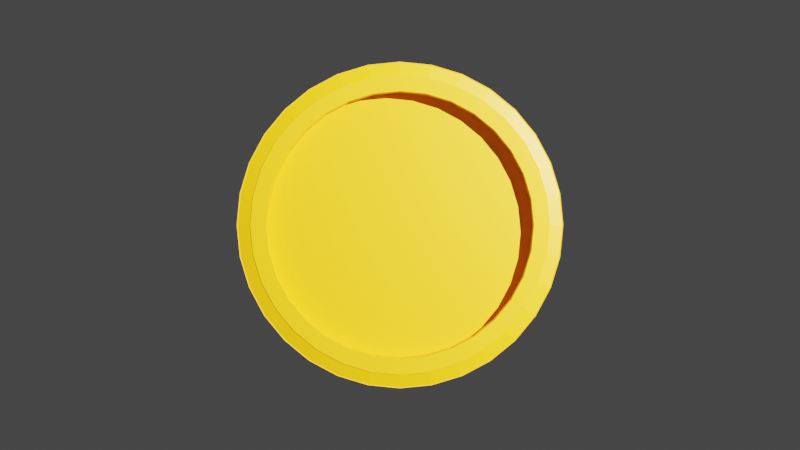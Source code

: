 # Source: rotating_coin.blend  (saved by Blender 2.91.10; exported with 4.5.12 LTS)
import bpy
from mathutils import Matrix  # noqa: F401  (used for matrix-valued properties, if any)

bpy.ops.wm.read_factory_settings(use_empty=True)
scene = bpy.context.scene
scene.name = 'Scene'

# ---- collections
col_collection = bpy.data.collections.new('Collection'); scene.collection.children.link(col_collection)

# ---- materials (node trees are filled in below, after node groups)
mat_material_001 = bpy.data.materials.new('Material.001')

# ---- material node trees
mat_material_001.use_nodes = True; mat_material_001.node_tree.nodes.clear()
_N = mat_material_001.node_tree.nodes; _L = mat_material_001.node_tree.links
n0 = _N.new('ShaderNodeBsdfPrincipled'); n0.name = 'Principled BSDF'; n0.location = (10, 300)
n0.distribution = 'GGX'
n0.subsurface_method = 'BURLEY'
n0.inputs[0].default_value = (1.0, 0.4508, 0.0, 1.0)
n0.inputs[3].default_value = 1.45
n0.inputs[27].default_value = (0.0, 0.0, 0.0, 1.0)
n0.inputs[28].default_value = 1.0
n1 = _N.new('ShaderNodeOutputMaterial'); n1.name = 'Material Output'; n1.location = (300, 300)
_L.new(n0.outputs[0], n1.inputs[0])
n1.is_active_output = True

# ---- world
world_world = bpy.data.worlds.new('World'); scene.world = world_world
world_world.use_nodes = True; world_world.node_tree.nodes.clear()
_N = world_world.node_tree.nodes; _L = world_world.node_tree.links
n0 = _N.new('ShaderNodeOutputWorld'); n0.name = 'World Output'; n0.location = (300, 300)
n1 = _N.new('ShaderNodeBackground'); n1.name = 'Background'; n1.location = (10, 300)
n1.inputs[0].default_value = (0.05088, 0.05088, 0.05088, 1.0)
_L.new(n1.outputs[0], n0.inputs[0])
n0.is_active_output = True
world_world.color = (0.05088, 0.05088, 0.05088)
world_world.use_sun_shadow = False
world_world.sun_shadow_jitter_overblur = 0.0

# ---- cameras
cam_camera = bpy.data.cameras.new('Camera')
cam_camera.clip_end = 100.0
cam_camera.ortho_scale = 7.314

# ---- lights
light_light = bpy.data.lights.new('Light', 'POINT')
light_light.transmission_factor = 0.0
light_light.energy = 1e+04
light_light.use_absolute_resolution = True

# ---- meshes
me_cylinder = bpy.data.meshes.new('Cylinder')
me_cylinder.from_pydata([(-6.917e-08, 0.8188, -1.0), (-6.917e-08, 0.8188, 1.0), (0.1597, 0.8031, -1.0), (0.1597, 0.8031, 1.0), (0.3134, 0.7565, -1.0), (0.3134, 0.7565, 1.0), (0.4549, 0.6808, -1.0), (0.4549, 0.6808, 1.0), (0.579, 0.579, -1.0), (0.579, 0.579, 1.0), (0.6808, 0.4549, -1.0), (0.6808, 0.4549, 1.0), (0.7565, 0.3134, -1.0), (0.7565, 0.3134, 1.0), (0.8031, 0.1597, -1.0), (0.8031, 0.1597, 1.0), (0.8188, 4.769e-08, -1.0), (0.8188, 4.769e-08, 1.0), (0.8031, -0.1597, -1.0), (0.8031, -0.1597, 1.0), (0.7565, -0.3134, -1.0), (0.7565, -0.3134, 1.0), (0.6808, -0.4549, -1.0), (0.6808, -0.4549, 1.0), (0.579, -0.579, -1.0), (0.579, -0.579, 1.0), (0.4549, -0.6808, -1.0), (0.4549, -0.6808, 1.0), (0.3134, -0.7565, -1.0), (0.3134, -0.7565, 1.0), (0.1597, -0.8031, -1.0), (0.1597, -0.8031, 1.0), (-2.702e-07, -0.8188, -1.0), (-2.702e-07, -0.8188, 1.0), (-0.1597, -0.8031, -1.0), (-0.1597, -0.8031, 1.0), (-0.3134, -0.7565, -1.0), (-0.3134, -0.7565, 1.0), (-0.4549, -0.6808, -1.0), (-0.4549, -0.6808, 1.0), (-0.579, -0.579, -1.0), (-0.579, -0.579, 1.0), (-0.6808, -0.4549, -1.0), (-0.6808, -0.4549, 1.0), (-0.7565, -0.3134, -1.0), (-0.7565, -0.3134, 1.0), (-0.8031, -0.1597, -1.0), (-0.8031, -0.1597, 1.0), (-0.8188, 8.001e-07, -1.0), (-0.8188, 8.001e-07, 1.0), (-0.8031, 0.1597, -1.0), (-0.8031, 0.1597, 1.0), (-0.7565, 0.3134, -1.0), (-0.7565, 0.3134, 1.0), (-0.6808, 0.4549, -1.0), (-0.6808, 0.4549, 1.0), (-0.579, 0.579, -1.0), (-0.579, 0.579, 1.0), (-0.4549, 0.6808, -1.0), (-0.4549, 0.6808, 1.0), (-0.3134, 0.7565, -1.0), (-0.3134, 0.7565, 1.0), (-0.1597, 0.8031, -1.0), (-0.1597, 0.8031, 1.0), (0.194, -0.9751, 0.9105), (0.1776, -0.8927, 0.9942), (0.1776, -0.8927, -0.9942), (0.194, -0.9751, -0.9105), (0.3805, -0.9185, 0.9105), (0.3483, -0.8409, 0.9942), (0.3483, -0.8409, -0.9942), (0.3805, -0.9185, -0.9105), (0.5523, -0.8266, 0.9105), (0.5057, -0.7568, 0.9942), (0.5057, -0.7568, -0.9942), (0.5523, -0.8266, -0.9105), (0.703, -0.703, 0.9105), (0.6436, -0.6436, 0.9942), (0.6436, -0.6436, -0.9942), (0.703, -0.703, -0.9105), (0.8266, -0.5523, 0.9105), (0.7568, -0.5057, 0.9942), (0.7568, -0.5057, -0.9942), (0.8266, -0.5523, -0.9105), (0.9185, -0.3805, 0.9105), (0.8409, -0.3483, 0.9942), (0.8409, -0.3483, -0.9942), (0.9185, -0.3805, -0.9105), (0.9751, -0.194, 0.9105), (0.8927, -0.1776, 0.9942), (0.8927, -0.1776, -0.9942), (0.9751, -0.194, -0.9105), (0.9942, 7.468e-08, 0.9105), (0.9102, 6.177e-08, 0.9942), (0.9102, 6.177e-08, -0.9942), (0.9942, 7.468e-08, -0.9105), (0.9751, 0.194, 0.9105), (0.8927, 0.1776, 0.9942), (0.8927, 0.1776, -0.9942), (0.9751, 0.194, -0.9105), (0.9185, 0.3805, 0.9105), (0.8409, 0.3483, 0.9942), (0.8409, 0.3483, -0.9942), (0.9185, 0.3805, -0.9105), (0.8266, 0.5523, 0.9105), (0.7568, 0.5057, 0.9942), (0.7568, 0.5057, -0.9942), (0.8266, 0.5523, -0.9105), (0.703, 0.703, 0.9105), (0.6436, 0.6436, 0.9942), (0.6436, 0.6436, -0.9942), (0.703, 0.703, -0.9105), (0.5523, 0.8266, 0.9105), (0.5057, 0.7568, 0.9942), (0.5057, 0.7568, -0.9942), (0.5523, 0.8266, -0.9105), (0.3805, 0.9185, 0.9105), (0.3483, 0.8409, 0.9942), (0.3483, 0.8409, -0.9942), (0.3805, 0.9185, -0.9105), (-3.391e-08, 0.9102, 0.9942), (-1.841e-09, 0.9942, 0.9105), (0.194, 0.9751, 0.9105), (0.1776, 0.8927, 0.9942), (0.1776, 0.8927, -0.9942), (0.194, 0.9751, -0.9105), (-1.841e-09, 0.9942, -0.9105), (-3.391e-08, 0.9102, -0.9942), (-6.917e-08, 0.8188, -1.0), (0.1597, 0.8031, -1.0), (0.1597, 0.8031, 1.0), (-6.917e-08, 0.8188, 1.0), (0.3134, 0.7565, -1.0), (0.3134, 0.7565, 1.0), (0.4549, 0.6808, -1.0), (0.4549, 0.6808, 1.0), (0.579, 0.579, -1.0), (0.579, 0.579, 1.0), (0.6808, 0.4549, -1.0), (0.6808, 0.4549, 1.0), (0.7565, 0.3134, -1.0), (0.7565, 0.3134, 1.0), (0.8031, 0.1597, -1.0), (0.8031, 0.1597, 1.0), (0.8188, 4.769e-08, -1.0), (0.8188, 4.769e-08, 1.0), (0.8031, -0.1597, -1.0), (0.8031, -0.1597, 1.0), (0.7565, -0.3134, -1.0), (0.7565, -0.3134, 1.0), (0.6808, -0.4549, -1.0), (0.6808, -0.4549, 1.0), (0.579, -0.579, -1.0), (0.579, -0.579, 1.0), (0.4549, -0.6808, -1.0), (0.4549, -0.6808, 1.0), (0.3134, -0.7565, -1.0), (0.3134, -0.7565, 1.0), (0.1597, -0.8031, -1.0), (0.1597, -0.8031, 1.0), (-2.702e-07, -0.8188, -1.0), (-2.702e-07, -0.8188, 1.0), (-0.1597, -0.8031, -1.0), (-0.1597, -0.8031, 1.0), (-0.3134, -0.7565, -1.0), (-0.3134, -0.7565, 1.0), (-0.4549, -0.6808, -1.0), (-0.4549, -0.6808, 1.0), (-0.579, -0.579, -1.0), (-0.579, -0.579, 1.0), (-0.6808, -0.4549, -1.0), (-0.6808, -0.4549, 1.0), (-0.7565, -0.3134, -1.0), (-0.7565, -0.3134, 1.0), (-0.8031, -0.1597, -1.0), (-0.8031, -0.1597, 1.0), (-0.8188, 8.001e-07, -1.0), (-0.8188, 8.001e-07, 1.0), (-0.8031, 0.1597, -1.0), (-0.8031, 0.1597, 1.0), (-0.7565, 0.3134, -1.0), (-0.7565, 0.3134, 1.0), (-0.6808, 0.4549, -1.0), (-0.6808, 0.4549, 1.0), (-0.579, 0.579, -1.0), (-0.579, 0.579, 1.0), (-0.4549, 0.6808, -1.0), (-0.4549, 0.6808, 1.0), (-0.3134, 0.7565, -1.0), (-0.3134, 0.7565, 1.0), (-0.1597, 0.8031, -1.0), (-0.1597, 0.8031, 1.0), (-6.917e-08, 0.8188, -0.55), (0.1597, 0.8031, -0.55), (0.1597, 0.8031, 0.55), (-9.481e-08, 0.8188, 0.55), (0.3134, 0.7565, -0.55), (0.3134, 0.7565, 0.55), (0.4549, 0.6808, -0.55), (0.4549, 0.6808, 0.55), (0.579, 0.579, -0.55), (0.579, 0.579, 0.55), (0.6808, 0.4549, -0.55), (0.6808, 0.4549, 0.55), (0.7565, 0.3134, -0.55), (0.7565, 0.3134, 0.55), (0.8031, 0.1597, -0.55), (0.8031, 0.1597, 0.55), (0.8188, 4.769e-08, -0.55), (0.8188, 4.769e-08, 0.55), (0.8031, -0.1597, -0.55), (0.8031, -0.1597, 0.55), (0.7565, -0.3134, -0.55), (0.7565, -0.3134, 0.55), (0.6808, -0.4549, -0.55), (0.6808, -0.4549, 0.55), (0.579, -0.579, -0.55), (0.579, -0.579, 0.55), (0.4549, -0.6808, -0.55), (0.4549, -0.6808, 0.55), (0.3134, -0.7565, -0.55), (0.3134, -0.7565, 0.55), (0.1597, -0.8031, -0.55), (0.1597, -0.8031, 0.55), (-2.702e-07, -0.8188, -0.55), (-2.959e-07, -0.8188, 0.55), (-0.1597, -0.8031, -0.55), (-0.1597, -0.8031, 0.55), (-0.3134, -0.7565, -0.55), (-0.3134, -0.7565, 0.55), (-0.4549, -0.6808, -0.55), (-0.4549, -0.6808, 0.55), (-0.579, -0.579, -0.55), (-0.579, -0.579, 0.55), (-0.6808, -0.4549, -0.55), (-0.6808, -0.4549, 0.55), (-0.7565, -0.3134, -0.55), (-0.7565, -0.3134, 0.55), (-0.8031, -0.1597, -0.55), (-0.8031, -0.1597, 0.55), (-0.8188, 8.001e-07, -0.55), (-0.8188, 8.001e-07, 0.55), (-0.8031, 0.1597, -0.55), (-0.8031, 0.1597, 0.55), (-0.7565, 0.3134, -0.55), (-0.7565, 0.3134, 0.55), (-0.6808, 0.4549, -0.55), (-0.6808, 0.4549, 0.55), (-0.579, 0.579, -0.55), (-0.579, 0.579, 0.55), (-0.4549, 0.6808, -0.55), (-0.4549, 0.6808, 0.55), (-0.3134, 0.7565, -0.55), (-0.3134, 0.7565, 0.55), (-0.1597, 0.8031, -0.55), (-0.1597, 0.8031, 0.55), (-3.209e-08, 0.916, -1.0), (0.0, 1.0, -0.9164), (0.1951, 0.9808, -0.9164), (0.1787, 0.8984, -1.0), (0.1787, 0.8984, 1.0), (0.1951, 0.9808, 0.9164), (0.0, 1.0, 0.9164), (-3.209e-08, 0.916, 1.0), (0.3827, 0.9239, -0.9164), (0.3505, 0.8462, -1.0), (0.3505, 0.8462, 1.0), (0.3827, 0.9239, 0.9164), (0.5556, 0.8315, -0.9164), (0.5089, 0.7616, -1.0), (0.5089, 0.7616, 1.0), (0.5556, 0.8315, 0.9164), (0.7071, 0.7071, -0.9164), (0.6477, 0.6477, -1.0), (0.6477, 0.6477, 1.0), (0.7071, 0.7071, 0.9164), (0.8315, 0.5556, -0.9164), (0.7616, 0.5089, -1.0), (0.7616, 0.5089, 1.0), (0.8315, 0.5556, 0.9164), (0.9239, 0.3827, -0.9164), (0.8462, 0.3505, -1.0), (0.8462, 0.3505, 1.0), (0.9239, 0.3827, 0.9164), (0.9808, 0.1951, -0.9164), (0.8984, 0.1787, -1.0), (0.8984, 0.1787, 1.0), (0.9808, 0.1951, 0.9164), (1.0, 7.55e-08, -0.9164), (0.916, 6.26e-08, -1.0), (0.916, 6.26e-08, 1.0), (1.0, 7.55e-08, 0.9164), (0.9808, -0.1951, -0.9164), (0.8984, -0.1787, -1.0), (0.8984, -0.1787, 1.0), (0.9808, -0.1951, 0.9164), (0.9239, -0.3827, -0.9164), (0.8462, -0.3505, -1.0), (0.8462, -0.3505, 1.0), (0.9239, -0.3827, 0.9164), (0.8315, -0.5556, -0.9164), (0.7616, -0.5089, -1.0), (0.7616, -0.5089, 1.0), (0.8315, -0.5556, 0.9164), (0.7071, -0.7071, -0.9164), (0.6477, -0.6477, -1.0), (0.6477, -0.6477, 1.0), (0.7071, -0.7071, 0.9164), (0.5556, -0.8315, -0.9164), (0.5089, -0.7616, -1.0), (0.5089, -0.7616, 1.0), (0.5556, -0.8315, 0.9164), (0.3827, -0.9239, -0.9164), (0.3505, -0.8462, -1.0), (0.3505, -0.8462, 1.0), (0.3827, -0.9239, 0.9164), (0.1951, -0.9808, -0.9164), (0.1787, -0.8984, -1.0), (0.1787, -0.8984, 1.0), (0.1951, -0.9808, 0.9164), (-3.258e-07, -1.0, -0.9164), (-3e-07, -0.916, -1.0), (-3e-07, -0.916, 1.0), (-3.258e-07, -1.0, 0.9164), (-0.1951, -0.9808, -0.9164), (-0.1787, -0.8984, -1.0), (-0.1787, -0.8984, 1.0), (-0.1951, -0.9808, 0.9164), (-0.3827, -0.9239, -0.9164), (-0.3505, -0.8462, -1.0), (-0.3505, -0.8462, 1.0), (-0.3827, -0.9239, 0.9164), (-0.5556, -0.8315, -0.9164), (-0.5089, -0.7616, -1.0), (-0.5089, -0.7616, 1.0), (-0.5556, -0.8315, 0.9164), (-0.7071, -0.7071, -0.9164), (-0.6477, -0.6477, -1.0), (-0.6477, -0.6477, 1.0), (-0.7071, -0.7071, 0.9164), (-0.8315, -0.5556, -0.9164), (-0.7616, -0.5089, -1.0), (-0.7616, -0.5089, 1.0), (-0.8315, -0.5556, 0.9164), (-0.9239, -0.3827, -0.9164), (-0.8462, -0.3505, -1.0), (-0.8462, -0.3505, 1.0), (-0.9239, -0.3827, 0.9164), (-0.9808, -0.1951, -0.9164), (-0.8984, -0.1787, -1.0), (-0.8984, -0.1787, 1.0), (-0.9808, -0.1951, 0.9164), (-1.0, 9.656e-07, -0.9164), (-0.916, 8.888e-07, -1.0), (-0.916, 8.888e-07, 1.0), (-1.0, 9.656e-07, 0.9164), (-0.9808, 0.1951, -0.9164), (-0.8984, 0.1787, -1.0), (-0.8984, 0.1787, 1.0), (-0.9808, 0.1951, 0.9164), (-0.9239, 0.3827, -0.9164), (-0.8462, 0.3505, -1.0), (-0.8462, 0.3505, 1.0), (-0.9239, 0.3827, 0.9164), (-0.8315, 0.5556, -0.9164), (-0.7616, 0.5089, -1.0), (-0.7616, 0.5089, 1.0), (-0.8315, 0.5556, 0.9164), (-0.7071, 0.7071, -0.9164), (-0.6477, 0.6477, -1.0), (-0.6477, 0.6477, 1.0), (-0.7071, 0.7071, 0.9164), (-0.5556, 0.8315, -0.9164), (-0.5089, 0.7616, -1.0), (-0.5089, 0.7616, 1.0), (-0.5556, 0.8315, 0.9164), (-0.3827, 0.9239, -0.9164), (-0.3505, 0.8462, -1.0), (-0.3505, 0.8462, 1.0), (-0.3827, 0.9239, 0.9164), (-0.1951, 0.9808, -0.9164), (-0.1787, 0.8984, -1.0), (-0.1787, 0.8984, 1.0), (-0.1951, 0.9808, 0.9164), (-3.24e-07, -0.9942, -0.9105), (-2.982e-07, -0.9102, -0.9942), (-2.982e-07, -0.9102, 0.9942), (-3.24e-07, -0.9942, 0.9105), (-0.194, -0.9751, -0.9105), (-0.1776, -0.8927, -0.9942), (-0.1776, -0.8927, 0.9942), (-0.194, -0.9751, 0.9105), (-0.3805, -0.9185, -0.9105), (-0.3483, -0.8409, -0.9942), (-0.3483, -0.8409, 0.9942), (-0.3805, -0.9185, 0.9105), (-0.5523, -0.8266, -0.9105), (-0.5057, -0.7568, -0.9942), (-0.5057, -0.7568, 0.9942), (-0.5523, -0.8266, 0.9105), (-0.703, -0.703, -0.9105), (-0.6436, -0.6436, -0.9942), (-0.6436, -0.6436, 0.9942), (-0.703, -0.703, 0.9105), (-0.8266, -0.5523, -0.9105), (-0.7568, -0.5057, -0.9942), (-0.7568, -0.5057, 0.9942), (-0.8266, -0.5523, 0.9105), (-0.9185, -0.3805, -0.9105), (-0.8409, -0.3483, -0.9942), (-0.8409, -0.3483, 0.9942), (-0.9185, -0.3805, 0.9105), (-0.9751, -0.194, -0.9105), (-0.8927, -0.1776, -0.9942), (-0.8927, -0.1776, 0.9942), (-0.9751, -0.194, 0.9105), (-0.9942, 9.605e-07, -0.9105), (-0.9102, 8.837e-07, -0.9942), (-0.9102, 8.837e-07, 0.9942), (-0.9942, 9.604e-07, 0.9105), (-0.9751, 0.194, -0.9105), (-0.8927, 0.1776, -0.9942), (-0.8927, 0.1776, 0.9942), (-0.9751, 0.194, 0.9105), (-0.9185, 0.3805, -0.9105), (-0.8409, 0.3483, -0.9942), (-0.8409, 0.3483, 0.9942), (-0.9185, 0.3805, 0.9105), (-0.8266, 0.5523, -0.9105), (-0.7568, 0.5057, -0.9942), (-0.7568, 0.5057, 0.9942), (-0.8266, 0.5523, 0.9105), (-0.703, 0.703, -0.9105), (-0.6436, 0.6436, -0.9942), (-0.6436, 0.6436, 0.9942), (-0.703, 0.703, 0.9105), (-0.5523, 0.8266, -0.9105), (-0.5057, 0.7568, -0.9942), (-0.5057, 0.7568, 0.9942), (-0.5523, 0.8266, 0.9105), (-0.3805, 0.9185, -0.9105), (-0.3483, 0.8409, -0.9942), (-0.3483, 0.8409, 0.9942), (-0.3805, 0.9185, 0.9105), (-0.194, 0.9751, -0.9105), (-0.1776, 0.8927, -0.9942), (-0.1776, 0.8927, 0.9942), (-0.194, 0.9751, 0.9105)], [], [(380, 383, 262, 257), (4, 2, 259, 265), (6, 4, 265, 269), (8, 6, 269, 273), (10, 8, 273, 277), (12, 10, 277, 281), (14, 12, 281, 285), (16, 14, 285, 289), (18, 16, 289, 293), (20, 18, 293, 297), (22, 20, 297, 301), (24, 22, 301, 305), (26, 24, 305, 309), (28, 26, 309, 313), (30, 28, 313, 317), (32, 30, 317, 321), (34, 32, 321, 325), (36, 34, 325, 329), (38, 36, 329, 333), (40, 38, 333, 337), (42, 40, 337, 341), (44, 42, 341, 345), (46, 44, 345, 349), (48, 46, 349, 353), (50, 48, 353, 357), (52, 50, 357, 361), (54, 52, 361, 365), (56, 54, 365, 369), (58, 56, 369, 373), (60, 58, 373, 377), (37, 35, 163, 165), (62, 60, 377, 381), (0, 62, 381, 256), (63, 61, 189, 191), (257, 262, 261, 258), (3, 5, 266, 260), (1, 3, 260, 263), (63, 1, 263, 382), (5, 7, 270, 266), (268, 271, 275, 272), (7, 9, 274, 270), (272, 275, 279, 276), (9, 11, 278, 274), (276, 279, 283, 280), (11, 13, 282, 278), (280, 283, 287, 284), (13, 15, 286, 282), (284, 287, 291, 288), (15, 17, 290, 286), (288, 291, 295, 292), (17, 19, 294, 290), (292, 295, 299, 296), (19, 21, 298, 294), (296, 299, 303, 300), (21, 23, 302, 298), (300, 303, 307, 304), (23, 25, 306, 302), (304, 307, 311, 308), (25, 27, 310, 306), (308, 311, 315, 312), (27, 29, 314, 310), (312, 315, 319, 316), (29, 31, 318, 314), (316, 319, 323, 320), (31, 33, 322, 318), (320, 323, 327, 324), (33, 35, 326, 322), (324, 327, 331, 328), (35, 37, 330, 326), (328, 331, 335, 332), (37, 39, 334, 330), (332, 335, 339, 336), (39, 41, 338, 334), (336, 339, 343, 340), (41, 43, 342, 338), (340, 343, 347, 344), (43, 45, 346, 342), (344, 347, 351, 348), (45, 47, 350, 346), (348, 351, 355, 352), (47, 49, 354, 350), (352, 355, 359, 356), (49, 51, 358, 354), (356, 359, 363, 360), (51, 53, 362, 358), (360, 363, 367, 364), (53, 55, 366, 362), (364, 367, 371, 368), (55, 57, 370, 366), (368, 371, 375, 372), (57, 59, 374, 370), (372, 375, 379, 376), (59, 61, 378, 374), (376, 379, 383, 380), (61, 63, 382, 378), (126, 125, 124, 127), (258, 261, 267, 264), (264, 267, 271, 268), (140, 142, 206, 204), (166, 168, 232, 230), (11, 9, 137, 139), (62, 0, 128, 190), (36, 38, 166, 164), (10, 12, 140, 138), (1, 63, 191, 131), (39, 37, 165, 167), (13, 11, 139, 141), (38, 40, 168, 166), (12, 14, 142, 140), (41, 39, 167, 169), (15, 13, 141, 143), (40, 42, 170, 168), (14, 16, 144, 142), (43, 41, 169, 171), (17, 15, 143, 145), (42, 44, 172, 170), (16, 18, 146, 144), (45, 43, 171, 173), (19, 17, 145, 147), (44, 46, 174, 172), (18, 20, 148, 146), (47, 45, 173, 175), (21, 19, 147, 149), (46, 48, 176, 174), (20, 22, 150, 148), (49, 47, 175, 177), (23, 21, 149, 151), (48, 50, 178, 176), (22, 24, 152, 150), (51, 49, 177, 179), (25, 23, 151, 153), (50, 52, 180, 178), (24, 26, 154, 152), (53, 51, 179, 181), (27, 25, 153, 155), (52, 54, 182, 180), (26, 28, 156, 154), (0, 2, 129, 128), (55, 53, 181, 183), (29, 27, 155, 157), (3, 1, 131, 130), (54, 56, 184, 182), (28, 30, 158, 156), (2, 4, 132, 129), (57, 55, 183, 185), (31, 29, 157, 159), (5, 3, 130, 133), (56, 58, 186, 184), (30, 32, 160, 158), (4, 6, 134, 132), (59, 57, 185, 187), (33, 31, 159, 161), (7, 5, 133, 135), (58, 60, 188, 186), (32, 34, 162, 160), (6, 8, 136, 134), (61, 59, 187, 189), (35, 33, 161, 163), (9, 7, 135, 137), (60, 62, 190, 188), (34, 36, 164, 162), (8, 10, 138, 136), (194, 195, 255, 253, 251, 249, 247, 245, 243, 241, 239, 237, 235, 233, 231, 229, 227, 225, 223, 221, 219, 217, 215, 213, 211, 209, 207, 205, 203, 201, 199, 197), (192, 193, 196, 198, 200, 202, 204, 206, 208, 210, 212, 214, 216, 218, 220, 222, 224, 226, 228, 230, 232, 234, 236, 238, 240, 242, 244, 246, 248, 250, 252, 254), (169, 167, 231, 233), (143, 141, 205, 207), (168, 170, 234, 232), (142, 144, 208, 206), (171, 169, 233, 235), (145, 143, 207, 209), (170, 172, 236, 234), (144, 146, 210, 208), (173, 171, 235, 237), (147, 145, 209, 211), (172, 174, 238, 236), (146, 148, 212, 210), (175, 173, 237, 239), (149, 147, 211, 213), (174, 176, 240, 238), (148, 150, 214, 212), (177, 175, 239, 241), (151, 149, 213, 215), (176, 178, 242, 240), (150, 152, 216, 214), (179, 177, 241, 243), (153, 151, 215, 217), (178, 180, 244, 242), (152, 154, 218, 216), (181, 179, 243, 245), (155, 153, 217, 219), (180, 182, 246, 244), (154, 156, 220, 218), (128, 129, 193, 192), (183, 181, 245, 247), (157, 155, 219, 221), (130, 131, 195, 194), (182, 184, 248, 246), (156, 158, 222, 220), (129, 132, 196, 193), (185, 183, 247, 249), (159, 157, 221, 223), (133, 130, 194, 197), (184, 186, 250, 248), (158, 160, 224, 222), (132, 134, 198, 196), (187, 185, 249, 251), (161, 159, 223, 225), (135, 133, 197, 199), (186, 188, 252, 250), (160, 162, 226, 224), (134, 136, 200, 198), (189, 187, 251, 253), (163, 161, 225, 227), (137, 135, 199, 201), (188, 190, 254, 252), (162, 164, 228, 226), (136, 138, 202, 200), (191, 189, 253, 255), (165, 163, 227, 229), (139, 137, 201, 203), (190, 128, 192, 254), (164, 166, 230, 228), (138, 140, 204, 202), (131, 191, 255, 195), (167, 165, 229, 231), (141, 139, 203, 205), (326, 330, 394, 390), (365, 361, 425, 429), (331, 327, 391, 395), (261, 262, 121, 122), (292, 296, 87, 91), (360, 364, 428, 424), (290, 294, 89, 93), (329, 325, 389, 393), (259, 256, 127, 124), (358, 362, 426, 422), (295, 291, 92, 88), (363, 359, 423, 427), (324, 328, 392, 388), (257, 258, 125, 126), (293, 289, 94, 90), (322, 326, 390, 386), (361, 357, 421, 425), (327, 323, 387, 391), (288, 292, 91, 95), (356, 360, 424, 420), (286, 290, 93, 97), (325, 321, 385, 389), (354, 358, 422, 418), (291, 287, 96, 92), (359, 355, 419, 423), (320, 324, 388, 384), (289, 285, 98, 94), (318, 322, 386, 65), (357, 353, 417, 421), (323, 319, 64, 387), (284, 288, 95, 99), (352, 356, 420, 416), (282, 286, 97, 101), (321, 317, 66, 385), (350, 354, 418, 414), (287, 283, 100, 96), (355, 351, 415, 419), (316, 320, 384, 67), (285, 281, 102, 98), (314, 318, 65, 69), (353, 349, 413, 417), (319, 315, 68, 64), (280, 284, 99, 103), (348, 352, 416, 412), (278, 282, 101, 105), (382, 263, 120, 446), (317, 313, 70, 66), (346, 350, 414, 410), (283, 279, 104, 100), (262, 383, 447, 121), (351, 347, 411, 415), (256, 381, 445, 127), (312, 316, 67, 71), (281, 277, 106, 102), (380, 257, 126, 444), (310, 314, 69, 73), (349, 345, 409, 413), (378, 382, 446, 442), (315, 311, 72, 68), (276, 280, 103, 107), (383, 379, 443, 447), (344, 348, 412, 408), (274, 278, 105, 109), (313, 309, 74, 70), (2, 0, 256, 259), (122, 121, 120, 123), (125, 119, 118, 124), (116, 122, 123, 117), (119, 115, 114, 118), (112, 116, 117, 113), (115, 111, 110, 114), (108, 112, 113, 109), (111, 107, 106, 110), (104, 108, 109, 105), (107, 103, 102, 106), (100, 104, 105, 101), (103, 99, 98, 102), (96, 100, 101, 97), (99, 95, 94, 98), (92, 96, 97, 93), (95, 91, 90, 94), (88, 92, 93, 89), (91, 87, 86, 90), (84, 88, 89, 85), (87, 83, 82, 86), (80, 84, 85, 81), (83, 79, 78, 82), (76, 80, 81, 77), (79, 75, 74, 78), (72, 76, 77, 73), (75, 71, 70, 74), (68, 72, 73, 69), (71, 67, 66, 70), (64, 68, 69, 65), (67, 384, 385, 66), (387, 64, 65, 386), (384, 388, 389, 385), (391, 387, 386, 390), (388, 392, 393, 389), (395, 391, 390, 394), (392, 396, 397, 393), (399, 395, 394, 398), (396, 400, 401, 397), (403, 399, 398, 402), (400, 404, 405, 401), (407, 403, 402, 406), (404, 408, 409, 405), (411, 407, 406, 410), (408, 412, 413, 409), (415, 411, 410, 414), (412, 416, 417, 413), (419, 415, 414, 418), (416, 420, 421, 417), (423, 419, 418, 422), (420, 424, 425, 421), (427, 423, 422, 426), (424, 428, 429, 425), (431, 427, 426, 430), (428, 432, 433, 429), (435, 431, 430, 434), (432, 436, 437, 433), (439, 435, 434, 438), (436, 440, 441, 437), (443, 439, 438, 442), (440, 444, 445, 441), (447, 443, 442, 446), (444, 126, 127, 445), (121, 447, 446, 120), (297, 293, 90, 86), (263, 260, 123, 120), (328, 332, 396, 392), (367, 363, 427, 431), (258, 264, 119, 125), (299, 295, 88, 84), (362, 366, 430, 426), (333, 329, 393, 397), (294, 298, 85, 89), (364, 368, 432, 428), (265, 259, 124, 118), (296, 300, 83, 87), (335, 331, 395, 399), (369, 365, 429, 433), (267, 261, 122, 116), (330, 334, 398, 394), (301, 297, 86, 82), (260, 266, 117, 123), (332, 336, 400, 396), (371, 367, 431, 435), (264, 268, 115, 119), (303, 299, 84, 80), (366, 370, 434, 430), (337, 333, 397, 401), (298, 302, 81, 85), (368, 372, 436, 432), (269, 265, 118, 114), (300, 304, 79, 83), (339, 335, 399, 403), (373, 369, 433, 437), (271, 267, 116, 112), (334, 338, 402, 398), (305, 301, 82, 78), (266, 270, 113, 117), (336, 340, 404, 400), (375, 371, 435, 439), (268, 272, 111, 115), (307, 303, 80, 76), (370, 374, 438, 434), (341, 337, 401, 405), (302, 306, 77, 81), (372, 376, 440, 436), (273, 269, 114, 110), (304, 308, 75, 79), (343, 339, 403, 407), (377, 373, 437, 441), (275, 271, 112, 108), (338, 342, 406, 402), (309, 305, 78, 74), (270, 274, 109, 113), (340, 344, 408, 404), (379, 375, 439, 443), (272, 276, 107, 111), (311, 307, 76, 72), (374, 378, 442, 438), (345, 341, 405, 409), (306, 310, 73, 77), (376, 380, 444, 440), (277, 273, 110, 106), (308, 312, 71, 75), (347, 343, 407, 411), (381, 377, 441, 445), (279, 275, 108, 104), (342, 346, 410, 406)])
_uv = me_cylinder.uv_layers.new(name='UVMap')
_uv.uv.foreach_set('vector', [0.03125, 0.5209, 0.03125, 0.9791, 0.0, 0.9791, 0.0, 0.5209, 0.8252, 0.4316, 0.7883, 0.4427, 0.7929, 0.4656, 0.8341, 0.4531, 0.8592, 0.4134, 0.8252, 0.4316, 0.8341, 0.4531, 0.8721, 0.4328, 0.889, 0.389, 0.8592, 0.4134, 0.8721, 0.4328, 0.9054, 0.4054, 0.9134, 0.3592, 0.889, 0.389, 0.9054, 0.4054, 0.9328, 0.3721, 0.9316, 0.3252, 0.9134, 0.3592, 0.9328, 0.3721, 0.9531, 0.3341, 0.9427, 0.2883, 0.9316, 0.3252, 0.9531, 0.3341, 0.9656, 0.2929, 0.9465, 0.25, 0.9427, 0.2883, 0.9656, 0.2929, 0.9698, 0.25, 0.9427, 0.2117, 0.9465, 0.25, 0.9698, 0.25, 0.9656, 0.2071, 0.9316, 0.1748, 0.9427, 0.2117, 0.9656, 0.2071, 0.9531, 0.1659, 0.9134, 0.1408, 0.9316, 0.1748, 0.9531, 0.1659, 0.9328, 0.1279, 0.889, 0.111, 0.9134, 0.1408, 0.9328, 0.1279, 0.9054, 0.09456, 0.8592, 0.0866, 0.889, 0.111, 0.9054, 0.09456, 0.8721, 0.06722, 0.8252, 0.06844, 0.8592, 0.0866, 0.8721, 0.06722, 0.8341, 0.04691, 0.7883, 0.05726, 0.8252, 0.06844, 0.8341, 0.04691, 0.7929, 0.0344, 0.75, 0.05348, 0.7883, 0.05726, 0.7929, 0.0344, 0.75, 0.03017, 0.7117, 0.05726, 0.75, 0.05348, 0.75, 0.03017, 0.7071, 0.0344, 0.6748, 0.06844, 0.7117, 0.05726, 0.7071, 0.0344, 0.6659, 0.04691, 0.6408, 0.0866, 0.6748, 0.06844, 0.6659, 0.04691, 0.6279, 0.06722, 0.611, 0.111, 0.6408, 0.0866, 0.6279, 0.06722, 0.5946, 0.09456, 0.5866, 0.1408, 0.611, 0.111, 0.5946, 0.09456, 0.5672, 0.1279, 0.5684, 0.1748, 0.5866, 0.1408, 0.5672, 0.1279, 0.5469, 0.1659, 0.5573, 0.2117, 0.5684, 0.1748, 0.5469, 0.1659, 0.5344, 0.2071, 0.5535, 0.25, 0.5573, 0.2117, 0.5344, 0.2071, 0.5302, 0.25, 0.5573, 0.2883, 0.5535, 0.25, 0.5302, 0.25, 0.5344, 0.2929, 0.5684, 0.3252, 0.5573, 0.2883, 0.5344, 0.2929, 0.5469, 0.3341, 0.5866, 0.3592, 0.5684, 0.3252, 0.5469, 0.3341, 0.5672, 0.3721, 0.611, 0.389, 0.5866, 0.3592, 0.5672, 0.3721, 0.5946, 0.4054, 0.6408, 0.4134, 0.611, 0.389, 0.5946, 0.4054, 0.6279, 0.4328, 0.6748, 0.4316, 0.6408, 0.4134, 0.6279, 0.4328, 0.6659, 0.4531, 0.1748, 0.06844, 0.2117, 0.05726, 0.2117, 0.05726, 0.1748, 0.06844, 0.7117, 0.4427, 0.6748, 0.4316, 0.6659, 0.4531, 0.7071, 0.4656, 0.75, 0.4465, 0.7117, 0.4427, 0.7071, 0.4656, 0.75, 0.4698, 0.2117, 0.4427, 0.1748, 0.4316, 0.1748, 0.4316, 0.2117, 0.4427, 1.0, 0.5209, 1.0, 0.9791, 0.9688, 0.9791, 0.9688, 0.5209, 0.2883, 0.4427, 0.3252, 0.4316, 0.3341, 0.4531, 0.2929, 0.4656, 0.25, 0.4465, 0.2883, 0.4427, 0.2929, 0.4656, 0.25, 0.4698, 0.2117, 0.4427, 0.25, 0.4465, 0.25, 0.4698, 0.2071, 0.4656, 0.3252, 0.4316, 0.3592, 0.4134, 0.3721, 0.4328, 0.3341, 0.4531, 0.9062, 0.5209, 0.9062, 0.9791, 0.875, 0.9791, 0.875, 0.5209, 0.3592, 0.4134, 0.389, 0.389, 0.4054, 0.4054, 0.3721, 0.4328, 0.875, 0.5209, 0.875, 0.9791, 0.8438, 0.9791, 0.8438, 0.5209, 0.389, 0.389, 0.4134, 0.3592, 0.4328, 0.3721, 0.4054, 0.4054, 0.8438, 0.5209, 0.8438, 0.9791, 0.8125, 0.9791, 0.8125, 0.5209, 0.4134, 0.3592, 0.4316, 0.3252, 0.4531, 0.3341, 0.4328, 0.3721, 0.8125, 0.5209, 0.8125, 0.9791, 0.7813, 0.9791, 0.7812, 0.5209, 0.4316, 0.3252, 0.4427, 0.2883, 0.4656, 0.2929, 0.4531, 0.3341, 0.7813, 0.5209, 0.7812, 0.9791, 0.75, 0.9791, 0.75, 0.5209, 0.4427, 0.2883, 0.4465, 0.25, 0.4698, 0.25, 0.4656, 0.2929, 0.75, 0.5209, 0.75, 0.9791, 0.7188, 0.9791, 0.7188, 0.5209, 0.4465, 0.25, 0.4427, 0.2117, 0.4656, 0.2071, 0.4698, 0.25, 0.7188, 0.5209, 0.7188, 0.9791, 0.6875, 0.9791, 0.6875, 0.5209, 0.4427, 0.2117, 0.4316, 0.1748, 0.4531, 0.1659, 0.4656, 0.2071, 0.6875, 0.5209, 0.6875, 0.9791, 0.6563, 0.9791, 0.6562, 0.5209, 0.4316, 0.1748, 0.4134, 0.1408, 0.4328, 0.1279, 0.4531, 0.1659, 0.6563, 0.5209, 0.6562, 0.9791, 0.625, 0.9791, 0.625, 0.5209, 0.4134, 0.1408, 0.389, 0.111, 0.4054, 0.09456, 0.4328, 0.1279, 0.625, 0.5209, 0.625, 0.9791, 0.5938, 0.9791, 0.5938, 0.5209, 0.389, 0.111, 0.3592, 0.0866, 0.3721, 0.06722, 0.4054, 0.09456, 0.5938, 0.5209, 0.5938, 0.9791, 0.5625, 0.9791, 0.5625, 0.5209, 0.3592, 0.0866, 0.3252, 0.06844, 0.3341, 0.04691, 0.3721, 0.06722, 0.5625, 0.5209, 0.5625, 0.9791, 0.5312, 0.9791, 0.5312, 0.5209, 0.3252, 0.06844, 0.2883, 0.05726, 0.2929, 0.0344, 0.3341, 0.04691, 0.5312, 0.5209, 0.5312, 0.9791, 0.5, 0.9791, 0.5, 0.5209, 0.2883, 0.05726, 0.25, 0.05348, 0.25, 0.03017, 0.2929, 0.0344, 0.5, 0.5209, 0.5, 0.9791, 0.4688, 0.9791, 0.4688, 0.5209, 0.25, 0.05348, 0.2117, 0.05726, 0.2071, 0.0344, 0.25, 0.03017, 0.4688, 0.5209, 0.4688, 0.9791, 0.4375, 0.9791, 0.4375, 0.5209, 0.2117, 0.05726, 0.1748, 0.06844, 0.1659, 0.04691, 0.2071, 0.0344, 0.4375, 0.5209, 0.4375, 0.9791, 0.4062, 0.9791, 0.4062, 0.5209, 0.1748, 0.06844, 0.1408, 0.0866, 0.1279, 0.06722, 0.1659, 0.04691, 0.4062, 0.5209, 0.4062, 0.9791, 0.375, 0.9791, 0.375, 0.5209, 0.1408, 0.0866, 0.111, 0.111, 0.09456, 0.09456, 0.1279, 0.06722, 0.375, 0.5209, 0.375, 0.9791, 0.3438, 0.9791, 0.3438, 0.5209, 0.111, 0.111, 0.0866, 0.1408, 0.06722, 0.1279, 0.09456, 0.09456, 0.3438, 0.5209, 0.3438, 0.9791, 0.3125, 0.9791, 0.3125, 0.5209, 0.0866, 0.1408, 0.06844, 0.1748, 0.04691, 0.1659, 0.06722, 0.1279, 0.3125, 0.5209, 0.3125, 0.9791, 0.2813, 0.9791, 0.2812, 0.5209, 0.06844, 0.1748, 0.05726, 0.2117, 0.0344, 0.2071, 0.04691, 0.1659, 0.2813, 0.5209, 0.2812, 0.9791, 0.25, 0.9791, 0.25, 0.5209, 0.05726, 0.2117, 0.05348, 0.25, 0.03017, 0.25, 0.0344, 0.2071, 0.25, 0.5209, 0.25, 0.9791, 0.2188, 0.9791, 0.2188, 0.5209, 0.05348, 0.25, 0.05726, 0.2883, 0.0344, 0.2929, 0.03017, 0.25, 0.2188, 0.5209, 0.2188, 0.9791, 0.1875, 0.9791, 0.1875, 0.5209, 0.05726, 0.2883, 0.06844, 0.3252, 0.04691, 0.3341, 0.0344, 0.2929, 0.1875, 0.5209, 0.1875, 0.9791, 0.1562, 0.9791, 0.1562, 0.5209, 0.06844, 0.3252, 0.0866, 0.3592, 0.06722, 0.3721, 0.04691, 0.3341, 0.1562, 0.5209, 0.1562, 0.9791, 0.125, 0.9791, 0.125, 0.5209, 0.0866, 0.3592, 0.111, 0.389, 0.09456, 0.4054, 0.06722, 0.3721, 0.125, 0.5209, 0.125, 0.9791, 0.09375, 0.9791, 0.09375, 0.5209, 0.111, 0.389, 0.1408, 0.4134, 0.1279, 0.4328, 0.09456, 0.4054, 0.09375, 0.5209, 0.09375, 0.9791, 0.0625, 0.9791, 0.0625, 0.5209, 0.1408, 0.4134, 0.1748, 0.4316, 0.1659, 0.4531, 0.1279, 0.4328, 0.0625, 0.5209, 0.0625, 0.9791, 0.03125, 0.9791, 0.03125, 0.5209, 0.1748, 0.4316, 0.2117, 0.4427, 0.2071, 0.4656, 0.1659, 0.4531, 1.0, 0.5209, 0.9688, 0.5209, 0.9701, 0.5, 0.9987, 0.5, 0.9688, 0.5209, 0.9688, 0.9791, 0.9375, 0.9791, 0.9375, 0.5209, 0.9375, 0.5209, 0.9375, 0.9791, 0.9062, 0.9791, 0.9062, 0.5209, 0.9316, 0.3252, 0.9427, 0.2883, 0.9427, 0.2883, 0.9316, 0.3252, 0.6408, 0.0866, 0.611, 0.111, 0.611, 0.111, 0.6408, 0.0866, 0.4134, 0.3592, 0.389, 0.389, 0.389, 0.389, 0.4134, 0.3592, 0.7117, 0.4427, 0.75, 0.4465, 0.75, 0.4465, 0.7117, 0.4427, 0.6748, 0.06844, 0.6408, 0.0866, 0.6408, 0.0866, 0.6748, 0.06844, 0.9134, 0.3592, 0.9316, 0.3252, 0.9316, 0.3252, 0.9134, 0.3592, 0.25, 0.4465, 0.2117, 0.4427, 0.2117, 0.4427, 0.25, 0.4465, 0.1408, 0.0866, 0.1748, 0.06844, 0.1748, 0.06844, 0.1408, 0.0866, 0.4316, 0.3252, 0.4134, 0.3592, 0.4134, 0.3592, 0.4316, 0.3252, 0.6408, 0.0866, 0.611, 0.111, 0.611, 0.111, 0.6408, 0.0866, 0.9316, 0.3252, 0.9427, 0.2883, 0.9427, 0.2883, 0.9316, 0.3252, 0.111, 0.111, 0.1408, 0.0866, 0.1408, 0.0866, 0.111, 0.111, 0.4427, 0.2883, 0.4316, 0.3252, 0.4316, 0.3252, 0.4427, 0.2883, 0.611, 0.111, 0.5866, 0.1408, 0.5866, 0.1408, 0.611, 0.111, 0.9427, 0.2883, 0.9465, 0.25, 0.9465, 0.25, 0.9427, 0.2883, 0.0866, 0.1408, 0.111, 0.111, 0.111, 0.111, 0.0866, 0.1408, 0.4465, 0.25, 0.4427, 0.2883, 0.4427, 0.2883, 0.4465, 0.25, 0.5866, 0.1408, 0.5684, 0.1748, 0.5684, 0.1748, 0.5866, 0.1408, 0.9465, 0.25, 0.9427, 0.2117, 0.9427, 0.2117, 0.9465, 0.25, 0.06844, 0.1748, 0.0866, 0.1408, 0.0866, 0.1408, 0.06844, 0.1748, 0.4427, 0.2117, 0.4465, 0.25, 0.4465, 0.25, 0.4427, 0.2117, 0.5684, 0.1748, 0.5573, 0.2117, 0.5573, 0.2117, 0.5684, 0.1748, 0.9427, 0.2117, 0.9316, 0.1748, 0.9316, 0.1748, 0.9427, 0.2117, 0.05726, 0.2117, 0.06844, 0.1748, 0.06844, 0.1748, 0.05726, 0.2117, 0.4316, 0.1748, 0.4427, 0.2117, 0.4427, 0.2117, 0.4316, 0.1748, 0.5573, 0.2117, 0.5535, 0.25, 0.5535, 0.25, 0.5573, 0.2117, 0.9316, 0.1748, 0.9134, 0.1408, 0.9134, 0.1408, 0.9316, 0.1748, 0.05348, 0.25, 0.05726, 0.2117, 0.05726, 0.2117, 0.05348, 0.25, 0.4134, 0.1408, 0.4316, 0.1748, 0.4316, 0.1748, 0.4134, 0.1408, 0.5535, 0.25, 0.5573, 0.2883, 0.5573, 0.2883, 0.5535, 0.25, 0.9134, 0.1408, 0.889, 0.111, 0.889, 0.111, 0.9134, 0.1408, 0.05726, 0.2883, 0.05348, 0.25, 0.05348, 0.25, 0.05726, 0.2883, 0.389, 0.111, 0.4134, 0.1408, 0.4134, 0.1408, 0.389, 0.111, 0.5573, 0.2883, 0.5684, 0.3252, 0.5684, 0.3252, 0.5573, 0.2883, 0.889, 0.111, 0.8592, 0.0866, 0.8592, 0.0866, 0.889, 0.111, 0.06844, 0.3252, 0.05726, 0.2883, 0.05726, 0.2883, 0.06844, 0.3252, 0.3592, 0.0866, 0.389, 0.111, 0.389, 0.111, 0.3592, 0.0866, 0.5684, 0.3252, 0.5866, 0.3592, 0.5866, 0.3592, 0.5684, 0.3252, 0.8592, 0.0866, 0.8252, 0.06844, 0.8252, 0.06844, 0.8592, 0.0866, 0.75, 0.4465, 0.7883, 0.4427, 0.7883, 0.4427, 0.75, 0.4465, 0.0866, 0.3592, 0.06844, 0.3252, 0.06844, 0.3252, 0.0866, 0.3592, 0.3252, 0.06844, 0.3592, 0.0866, 0.3592, 0.0866, 0.3252, 0.06844, 0.2883, 0.4427, 0.25, 0.4465, 0.25, 0.4465, 0.2883, 0.4427, 0.5866, 0.3592, 0.611, 0.389, 0.611, 0.389, 0.5866, 0.3592, 0.8252, 0.06844, 0.7883, 0.05726, 0.7883, 0.05726, 0.8252, 0.06844, 0.7883, 0.4427, 0.8252, 0.4316, 0.8252, 0.4316, 0.7883, 0.4427, 0.111, 0.389, 0.0866, 0.3592, 0.0866, 0.3592, 0.111, 0.389, 0.2883, 0.05726, 0.3252, 0.06844, 0.3252, 0.06844, 0.2883, 0.05726, 0.3252, 0.4316, 0.2883, 0.4427, 0.2883, 0.4427, 0.3252, 0.4316, 0.611, 0.389, 0.6408, 0.4134, 0.6408, 0.4134, 0.611, 0.389, 0.7883, 0.05726, 0.75, 0.05348, 0.75, 0.05348, 0.7883, 0.05726, 0.8252, 0.4316, 0.8592, 0.4134, 0.8592, 0.4134, 0.8252, 0.4316, 0.1408, 0.4134, 0.111, 0.389, 0.111, 0.389, 0.1408, 0.4134, 0.25, 0.05348, 0.2883, 0.05726, 0.2883, 0.05726, 0.25, 0.05348, 0.3592, 0.4134, 0.3252, 0.4316, 0.3252, 0.4316, 0.3592, 0.4134, 0.6408, 0.4134, 0.6748, 0.4316, 0.6748, 0.4316, 0.6408, 0.4134, 0.75, 0.05348, 0.7117, 0.05726, 0.7117, 0.05726, 0.75, 0.05348, 0.8592, 0.4134, 0.889, 0.389, 0.889, 0.389, 0.8592, 0.4134, 0.1748, 0.4316, 0.1408, 0.4134, 0.1408, 0.4134, 0.1748, 0.4316, 0.2117, 0.05726, 0.25, 0.05348, 0.25, 0.05348, 0.2117, 0.05726, 0.389, 0.389, 0.3592, 0.4134, 0.3592, 0.4134, 0.389, 0.389, 0.6748, 0.4316, 0.7117, 0.4427, 0.7117, 0.4427, 0.6748, 0.4316, 0.7117, 0.05726, 0.6748, 0.06844, 0.6748, 0.06844, 0.7117, 0.05726, 0.889, 0.389, 0.9134, 0.3592, 0.9134, 0.3592, 0.889, 0.389, 0.2883, 0.4427, 0.25, 0.4465, 0.2117, 0.4427, 0.1748, 0.4316, 0.1408, 0.4134, 0.111, 0.389, 0.0866, 0.3592, 0.06844, 0.3252, 0.05726, 0.2883, 0.05348, 0.25, 0.05726, 0.2117, 0.06844, 0.1748, 0.0866, 0.1408, 0.111, 0.111, 0.1408, 0.0866, 0.1748, 0.06844, 0.2117, 0.05726, 0.25, 0.05348, 0.2883, 0.05726, 0.3252, 0.06844, 0.3592, 0.0866, 0.389, 0.111, 0.4134, 0.1408, 0.4316, 0.1748, 0.4427, 0.2117, 0.4465, 0.25, 0.4427, 0.2883, 0.4316, 0.3252, 0.4134, 0.3592, 0.389, 0.389, 0.3592, 0.4134, 0.3252, 0.4316, 0.75, 0.4465, 0.7883, 0.4427, 0.8252, 0.4316, 0.8592, 0.4134, 0.889, 0.389, 0.9134, 0.3592, 0.9316, 0.3252, 0.9427, 0.2883, 0.9465, 0.25, 0.9427, 0.2117, 0.9316, 0.1748, 0.9134, 0.1408, 0.889, 0.111, 0.8592, 0.0866, 0.8252, 0.06844, 0.7883, 0.05726, 0.75, 0.05348, 0.7117, 0.05726, 0.6748, 0.06844, 0.6408, 0.0866, 0.611, 0.111, 0.5866, 0.1408, 0.5684, 0.1748, 0.5573, 0.2117, 0.5535, 0.25, 0.5573, 0.2883, 0.5684, 0.3252, 0.5866, 0.3592, 0.611, 0.389, 0.6408, 0.4134, 0.6748, 0.4316, 0.7117, 0.4427, 0.111, 0.111, 0.1408, 0.0866, 0.1408, 0.0866, 0.111, 0.111, 0.4427, 0.2883, 0.4316, 0.3252, 0.4316, 0.3252, 0.4427, 0.2883, 0.611, 0.111, 0.5866, 0.1408, 0.5866, 0.1408, 0.611, 0.111, 0.9427, 0.2883, 0.9465, 0.25, 0.9465, 0.25, 0.9427, 0.2883, 0.0866, 0.1408, 0.111, 0.111, 0.111, 0.111, 0.0866, 0.1408, 0.4465, 0.25, 0.4427, 0.2883, 0.4427, 0.2883, 0.4465, 0.25, 0.5866, 0.1408, 0.5684, 0.1748, 0.5684, 0.1748, 0.5866, 0.1408, 0.9465, 0.25, 0.9427, 0.2117, 0.9427, 0.2117, 0.9465, 0.25, 0.06844, 0.1748, 0.0866, 0.1408, 0.0866, 0.1408, 0.06844, 0.1748, 0.4427, 0.2117, 0.4465, 0.25, 0.4465, 0.25, 0.4427, 0.2117, 0.5684, 0.1748, 0.5573, 0.2117, 0.5573, 0.2117, 0.5684, 0.1748, 0.9427, 0.2117, 0.9316, 0.1748, 0.9316, 0.1748, 0.9427, 0.2117, 0.05726, 0.2117, 0.06844, 0.1748, 0.06844, 0.1748, 0.05726, 0.2117, 0.4316, 0.1748, 0.4427, 0.2117, 0.4427, 0.2117, 0.4316, 0.1748, 0.5573, 0.2117, 0.5535, 0.25, 0.5535, 0.25, 0.5573, 0.2117, 0.9316, 0.1748, 0.9134, 0.1408, 0.9134, 0.1408, 0.9316, 0.1748, 0.05348, 0.25, 0.05726, 0.2117, 0.05726, 0.2117, 0.05348, 0.25, 0.4134, 0.1408, 0.4316, 0.1748, 0.4316, 0.1748, 0.4134, 0.1408, 0.5535, 0.25, 0.5573, 0.2883, 0.5573, 0.2883, 0.5535, 0.25, 0.9134, 0.1408, 0.889, 0.111, 0.889, 0.111, 0.9134, 0.1408, 0.05726, 0.2883, 0.05348, 0.25, 0.05348, 0.25, 0.05726, 0.2883, 0.389, 0.111, 0.4134, 0.1408, 0.4134, 0.1408, 0.389, 0.111, 0.5573, 0.2883, 0.5684, 0.3252, 0.5684, 0.3252, 0.5573, 0.2883, 0.889, 0.111, 0.8592, 0.0866, 0.8592, 0.0866, 0.889, 0.111, 0.06844, 0.3252, 0.05726, 0.2883, 0.05726, 0.2883, 0.06844, 0.3252, 0.3592, 0.0866, 0.389, 0.111, 0.389, 0.111, 0.3592, 0.0866, 0.5684, 0.3252, 0.5866, 0.3592, 0.5866, 0.3592, 0.5684, 0.3252, 0.8592, 0.0866, 0.8252, 0.06844, 0.8252, 0.06844, 0.8592, 0.0866, 0.75, 0.4465, 0.7883, 0.4427, 0.7883, 0.4427, 0.75, 0.4465, 0.0866, 0.3592, 0.06844, 0.3252, 0.06844, 0.3252, 0.0866, 0.3592, 0.3252, 0.06844, 0.3592, 0.0866, 0.3592, 0.0866, 0.3252, 0.06844, 0.2883, 0.4427, 0.25, 0.4465, 0.25, 0.4465, 0.2883, 0.4427, 0.5866, 0.3592, 0.611, 0.389, 0.611, 0.389, 0.5866, 0.3592, 0.8252, 0.06844, 0.7883, 0.05726, 0.7883, 0.05726, 0.8252, 0.06844, 0.7883, 0.4427, 0.8252, 0.4316, 0.8252, 0.4316, 0.7883, 0.4427, 0.111, 0.389, 0.0866, 0.3592, 0.0866, 0.3592, 0.111, 0.389, 0.2883, 0.05726, 0.3252, 0.06844, 0.3252, 0.06844, 0.2883, 0.05726, 0.3252, 0.4316, 0.2883, 0.4427, 0.2883, 0.4427, 0.3252, 0.4316, 0.611, 0.389, 0.6408, 0.4134, 0.6408, 0.4134, 0.611, 0.389, 0.7883, 0.05726, 0.75, 0.05348, 0.75, 0.05348, 0.7883, 0.05726, 0.8252, 0.4316, 0.8592, 0.4134, 0.8592, 0.4134, 0.8252, 0.4316, 0.1408, 0.4134, 0.111, 0.389, 0.111, 0.389, 0.1408, 0.4134, 0.25, 0.05348, 0.2883, 0.05726, 0.2883, 0.05726, 0.25, 0.05348, 0.3592, 0.4134, 0.3252, 0.4316, 0.3252, 0.4316, 0.3592, 0.4134, 0.6408, 0.4134, 0.6748, 0.4316, 0.6748, 0.4316, 0.6408, 0.4134, 0.75, 0.05348, 0.7117, 0.05726, 0.7117, 0.05726, 0.75, 0.05348, 0.8592, 0.4134, 0.889, 0.389, 0.889, 0.389, 0.8592, 0.4134, 0.1748, 0.4316, 0.1408, 0.4134, 0.1408, 0.4134, 0.1748, 0.4316, 0.2117, 0.05726, 0.25, 0.05348, 0.25, 0.05348, 0.2117, 0.05726, 0.389, 0.389, 0.3592, 0.4134, 0.3592, 0.4134, 0.389, 0.389, 0.6748, 0.4316, 0.7117, 0.4427, 0.7117, 0.4427, 0.6748, 0.4316, 0.7117, 0.05726, 0.6748, 0.06844, 0.6748, 0.06844, 0.7117, 0.05726, 0.889, 0.389, 0.9134, 0.3592, 0.9134, 0.3592, 0.889, 0.389, 0.2117, 0.4427, 0.1748, 0.4316, 0.1748, 0.4316, 0.2117, 0.4427, 0.1748, 0.06844, 0.2117, 0.05726, 0.2117, 0.05726, 0.1748, 0.06844, 0.4134, 0.3592, 0.389, 0.389, 0.389, 0.389, 0.4134, 0.3592, 0.7117, 0.4427, 0.75, 0.4465, 0.75, 0.4465, 0.7117, 0.4427, 0.6748, 0.06844, 0.6408, 0.0866, 0.6408, 0.0866, 0.6748, 0.06844, 0.9134, 0.3592, 0.9316, 0.3252, 0.9316, 0.3252, 0.9134, 0.3592, 0.25, 0.4465, 0.2117, 0.4427, 0.2117, 0.4427, 0.25, 0.4465, 0.1408, 0.0866, 0.1748, 0.06844, 0.1748, 0.06844, 0.1408, 0.0866, 0.4316, 0.3252, 0.4134, 0.3592, 0.4134, 0.3592, 0.4316, 0.3252, 0.2071, 0.0344, 0.1659, 0.04691, 0.1659, 0.04691, 0.2071, 0.0344, 0.5672, 0.3721, 0.5469, 0.3341, 0.5469, 0.3341, 0.5672, 0.3721, 0.4375, 0.9791, 0.4688, 0.9791, 0.4688, 0.9791, 0.4375, 0.9791, 0.9688, 0.9791, 1.0, 0.9791, 1.0, 0.9791, 0.9688, 0.9791, 0.7188, 0.5209, 0.6875, 0.5209, 0.6875, 0.5209, 0.7188, 0.5209, 0.1875, 0.5209, 0.1562, 0.5209, 0.1562, 0.5209, 0.1875, 0.5209, 0.4698, 0.25, 0.4656, 0.2071, 0.4656, 0.2071, 0.4698, 0.25, 0.6659, 0.04691, 0.7071, 0.0344, 0.7071, 0.0344, 0.6659, 0.04691, 0.7929, 0.4656, 0.75, 0.4698, 0.75, 0.4698, 0.7929, 0.4656, 0.0344, 0.2929, 0.04691, 0.3341, 0.04691, 0.3341, 0.0344, 0.2929, 0.7188, 0.9791, 0.75, 0.9791, 0.75, 0.9791, 0.7188, 0.9791, 0.1875, 0.9791, 0.2188, 0.9791, 0.2188, 0.9791, 0.1875, 0.9791, 0.4688, 0.5209, 0.4375, 0.5209, 0.4375, 0.5209, 0.4688, 0.5209, 1.0, 0.5209, 0.9688, 0.5209, 0.9688, 0.5209, 1.0, 0.5209, 0.9656, 0.2071, 0.9698, 0.25, 0.9698, 0.25, 0.9656, 0.2071, 0.25, 0.03017, 0.2071, 0.0344, 0.2071, 0.0344, 0.25, 0.03017, 0.5469, 0.3341, 0.5344, 0.2929, 0.5344, 0.2929, 0.5469, 0.3341, 0.4688, 0.9791, 0.5, 0.9791, 0.5, 0.9791, 0.4688, 0.9791, 0.75, 0.5209, 0.7188, 0.5209, 0.7188, 0.5209, 0.75, 0.5209, 0.2188, 0.5209, 0.1875, 0.5209, 0.1875, 0.5209, 0.2188, 0.5209, 0.4656, 0.2929, 0.4698, 0.25, 0.4698, 0.25, 0.4656, 0.2929, 0.7071, 0.0344, 0.75, 0.03017, 0.75, 0.03017, 0.7071, 0.0344, 0.03017, 0.25, 0.0344, 0.2929, 0.0344, 0.2929, 0.03017, 0.25, 0.75, 0.9791, 0.7812, 0.9791, 0.7812, 0.9791, 0.75, 0.9791, 0.2188, 0.9791, 0.25, 0.9791, 0.25, 0.9791, 0.2188, 0.9791, 0.5, 0.5209, 0.4688, 0.5209, 0.4688, 0.5209, 0.5, 0.5209, 0.9698, 0.25, 0.9656, 0.2929, 0.9656, 0.2929, 0.9698, 0.25, 0.2929, 0.0344, 0.25, 0.03017, 0.25, 0.03017, 0.2929, 0.0344, 0.5344, 0.2929, 0.5302, 0.25, 0.5302, 0.25, 0.5344, 0.2929, 0.5, 0.9791, 0.5312, 0.9791, 0.5312, 0.9791, 0.5, 0.9791, 0.7813, 0.5209, 0.75, 0.5209, 0.75, 0.5209, 0.7813, 0.5209, 0.25, 0.5209, 0.2188, 0.5209, 0.2188, 0.5209, 0.25, 0.5209, 0.4531, 0.3341, 0.4656, 0.2929, 0.4656, 0.2929, 0.4531, 0.3341, 0.75, 0.03017, 0.7929, 0.0344, 0.7929, 0.0344, 0.75, 0.03017, 0.0344, 0.2071, 0.03017, 0.25, 0.03017, 0.25, 0.0344, 0.2071, 0.7813, 0.9791, 0.8125, 0.9791, 0.8125, 0.9791, 0.7813, 0.9791, 0.25, 0.9791, 0.2812, 0.9791, 0.2812, 0.9791, 0.25, 0.9791, 0.5312, 0.5209, 0.5, 0.5209, 0.5, 0.5209, 0.5312, 0.5209, 0.9656, 0.2929, 0.9531, 0.3341, 0.9531, 0.3341, 0.9656, 0.2929, 0.3341, 0.04691, 0.2929, 0.0344, 0.2929, 0.0344, 0.3341, 0.04691, 0.5302, 0.25, 0.5344, 0.2071, 0.5344, 0.2071, 0.5302, 0.25, 0.5312, 0.9791, 0.5625, 0.9791, 0.5625, 0.9791, 0.5312, 0.9791, 0.8125, 0.5209, 0.7812, 0.5209, 0.7812, 0.5209, 0.8125, 0.5209, 0.2813, 0.5209, 0.25, 0.5209, 0.25, 0.5209, 0.2813, 0.5209, 0.4328, 0.3721, 0.4531, 0.3341, 0.4531, 0.3341, 0.4328, 0.3721, 0.2071, 0.4656, 0.25, 0.4698, 0.25, 0.4698, 0.2071, 0.4656, 0.7929, 0.0344, 0.8341, 0.04691, 0.8341, 0.04691, 0.7929, 0.0344, 0.04691, 0.1659, 0.0344, 0.2071, 0.0344, 0.2071, 0.04691, 0.1659, 0.8125, 0.9791, 0.8438, 0.9791, 0.8438, 0.9791, 0.8125, 0.9791, 0.0, 0.9791, 0.03125, 0.9791, 0.03125, 0.9791, 0.0, 0.9791, 0.2813, 0.9791, 0.3125, 0.9791, 0.3125, 0.9791, 0.2813, 0.9791, 0.75, 0.4698, 0.7071, 0.4656, 0.7071, 0.4656, 0.75, 0.4698, 0.5625, 0.5209, 0.5312, 0.5209, 0.5312, 0.5209, 0.5625, 0.5209, 0.9531, 0.3341, 0.9328, 0.3721, 0.9328, 0.3721, 0.9531, 0.3341, 0.03125, 0.5209, 0.0, 0.5209, 0.0, 0.5209, 0.03125, 0.5209, 0.3721, 0.06722, 0.3341, 0.04691, 0.3341, 0.04691, 0.3721, 0.06722, 0.5344, 0.2071, 0.5469, 0.1659, 0.5469, 0.1659, 0.5344, 0.2071, 0.1659, 0.4531, 0.2071, 0.4656, 0.2071, 0.4656, 0.1659, 0.4531, 0.5625, 0.9791, 0.5938, 0.9791, 0.5938, 0.9791, 0.5625, 0.9791, 0.8438, 0.5209, 0.8125, 0.5209, 0.8125, 0.5209, 0.8438, 0.5209, 0.03125, 0.9791, 0.0625, 0.9791, 0.0625, 0.9791, 0.03125, 0.9791, 0.3125, 0.5209, 0.2812, 0.5209, 0.2812, 0.5209, 0.3125, 0.5209, 0.4054, 0.4054, 0.4328, 0.3721, 0.4328, 0.3721, 0.4054, 0.4054, 0.8341, 0.04691, 0.8721, 0.06722, 0.8721, 0.06722, 0.8341, 0.04691, 0.7883, 0.4427, 0.75, 0.4465, 0.75, 0.4698, 0.7929, 0.4656, 0.9688, 0.9791, 1.0, 0.9791, 0.9987, 1.0, 0.9701, 1.0, 0.9688, 0.5209, 0.9375, 0.5209, 0.9388, 0.5, 0.9674, 0.5, 0.9375, 0.9791, 0.9688, 0.9791, 0.9674, 1.0, 0.9388, 1.0, 0.9375, 0.5209, 0.9062, 0.5209, 0.9076, 0.5, 0.9362, 0.5, 0.9062, 0.9791, 0.9375, 0.9791, 0.9362, 1.0, 0.9076, 1.0, 0.9062, 0.5209, 0.875, 0.5209, 0.8763, 0.5, 0.9049, 0.5, 0.875, 0.9791, 0.9062, 0.9791, 0.9049, 1.0, 0.8763, 1.0, 0.875, 0.5209, 0.8438, 0.5209, 0.8451, 0.5, 0.8737, 0.5, 0.8438, 0.9791, 0.875, 0.9791, 0.8737, 1.0, 0.8451, 1.0, 0.8438, 0.5209, 0.8125, 0.5209, 0.8138, 0.5, 0.8424, 0.5, 0.8125, 0.9791, 0.8438, 0.9791, 0.8424, 1.0, 0.8138, 1.0, 0.8125, 0.5209, 0.7812, 0.5209, 0.7826, 0.5, 0.8112, 0.5, 0.7813, 0.9791, 0.8125, 0.9791, 0.8112, 1.0, 0.7826, 1.0, 0.7813, 0.5209, 0.75, 0.5209, 0.7513, 0.5, 0.7799, 0.5, 0.75, 0.9791, 0.7812, 0.9791, 0.7799, 1.0, 0.7513, 1.0, 0.75, 0.5209, 0.7188, 0.5209, 0.7201, 0.5, 0.7487, 0.5, 0.7188, 0.9791, 0.75, 0.9791, 0.7487, 1.0, 0.7201, 1.0, 0.7188, 0.5209, 0.6875, 0.5209, 0.6888, 0.5, 0.7174, 0.5, 0.6875, 0.9791, 0.7188, 0.9791, 0.7174, 1.0, 0.6888, 1.0, 0.6875, 0.5209, 0.6562, 0.5209, 0.6576, 0.5, 0.6862, 0.5, 0.6563, 0.9791, 0.6875, 0.9791, 0.6862, 1.0, 0.6576, 1.0, 0.6563, 0.5209, 0.625, 0.5209, 0.6263, 0.5, 0.6549, 0.5, 0.625, 0.9791, 0.6562, 0.9791, 0.6549, 1.0, 0.6263, 1.0, 0.625, 0.5209, 0.5938, 0.5209, 0.5951, 0.5, 0.6237, 0.5, 0.5938, 0.9791, 0.625, 0.9791, 0.6237, 1.0, 0.5951, 1.0, 0.5938, 0.5209, 0.5625, 0.5209, 0.5638, 0.5, 0.5924, 0.5, 0.5625, 0.9791, 0.5938, 0.9791, 0.5924, 1.0, 0.5638, 1.0, 0.5625, 0.5209, 0.5312, 0.5209, 0.5326, 0.5, 0.5612, 0.5, 0.5312, 0.9791, 0.5625, 0.9791, 0.5612, 1.0, 0.5326, 1.0, 0.5312, 0.5209, 0.5, 0.5209, 0.5013, 0.5, 0.5299, 0.5, 0.5, 0.9791, 0.5312, 0.9791, 0.5299, 1.0, 0.5013, 1.0, 0.5, 0.5209, 0.4688, 0.5209, 0.4701, 0.5, 0.4987, 0.5, 0.4688, 0.9791, 0.5, 0.9791, 0.4987, 1.0, 0.4701, 1.0, 0.4688, 0.5209, 0.4375, 0.5209, 0.4388, 0.5, 0.4674, 0.5, 0.4375, 0.9791, 0.4688, 0.9791, 0.4674, 1.0, 0.4388, 1.0, 0.4375, 0.5209, 0.4062, 0.5209, 0.4076, 0.5, 0.4362, 0.5, 0.4062, 0.9791, 0.4375, 0.9791, 0.4362, 1.0, 0.4076, 1.0, 0.4062, 0.5209, 0.375, 0.5209, 0.3763, 0.5, 0.4049, 0.5, 0.375, 0.9791, 0.4062, 0.9791, 0.4049, 1.0, 0.3763, 1.0, 0.375, 0.5209, 0.3438, 0.5209, 0.3451, 0.5, 0.3737, 0.5, 0.3438, 0.9791, 0.375, 0.9791, 0.3737, 1.0, 0.3451, 1.0, 0.3438, 0.5209, 0.3125, 0.5209, 0.3138, 0.5, 0.3424, 0.5, 0.3125, 0.9791, 0.3438, 0.9791, 0.3424, 1.0, 0.3138, 1.0, 0.3125, 0.5209, 0.2812, 0.5209, 0.2826, 0.5, 0.3112, 0.5, 0.2813, 0.9791, 0.3125, 0.9791, 0.3112, 1.0, 0.2826, 1.0, 0.2813, 0.5209, 0.25, 0.5209, 0.2513, 0.5, 0.2799, 0.5, 0.25, 0.9791, 0.2812, 0.9791, 0.2799, 1.0, 0.2513, 1.0, 0.25, 0.5209, 0.2188, 0.5209, 0.2201, 0.5, 0.2487, 0.5, 0.2188, 0.9791, 0.25, 0.9791, 0.2487, 1.0, 0.2201, 1.0, 0.2188, 0.5209, 0.1875, 0.5209, 0.1888, 0.5, 0.2174, 0.5, 0.1875, 0.9791, 0.2188, 0.9791, 0.2174, 1.0, 0.1888, 1.0, 0.1875, 0.5209, 0.1562, 0.5209, 0.1576, 0.5, 0.1862, 0.5, 0.1562, 0.9791, 0.1875, 0.9791, 0.1862, 1.0, 0.1576, 1.0, 0.1562, 0.5209, 0.125, 0.5209, 0.1263, 0.5, 0.1549, 0.5, 0.125, 0.9791, 0.1562, 0.9791, 0.1549, 1.0, 0.1263, 1.0, 0.125, 0.5209, 0.09375, 0.5209, 0.09506, 0.5, 0.1237, 0.5, 0.09375, 0.9791, 0.125, 0.9791, 0.1237, 1.0, 0.09506, 1.0, 0.09375, 0.5209, 0.0625, 0.5209, 0.06381, 0.5, 0.09244, 0.5, 0.0625, 0.9791, 0.09375, 0.9791, 0.09244, 1.0, 0.06381, 1.0, 0.0625, 0.5209, 0.03125, 0.5209, 0.03256, 0.5, 0.06119, 0.5, 0.03125, 0.9791, 0.0625, 0.9791, 0.06119, 1.0, 0.03256, 1.0, 0.03125, 0.5209, 0.0, 0.5209, 0.001313, 0.5, 0.02994, 0.5, 0.0, 0.9791, 0.03125, 0.9791, 0.02994, 1.0, 0.001313, 1.0, 0.9531, 0.1659, 0.9656, 0.2071, 0.9656, 0.2071, 0.9531, 0.1659, 0.25, 0.4698, 0.2929, 0.4656, 0.2929, 0.4656, 0.25, 0.4698, 0.4375, 0.5209, 0.4062, 0.5209, 0.4062, 0.5209, 0.4375, 0.5209, 0.1562, 0.9791, 0.1875, 0.9791, 0.1875, 0.9791, 0.1562, 0.9791, 0.9688, 0.5209, 0.9375, 0.5209, 0.9375, 0.5209, 0.9688, 0.5209, 0.6875, 0.9791, 0.7188, 0.9791, 0.7188, 0.9791, 0.6875, 0.9791, 0.04691, 0.3341, 0.06722, 0.3721, 0.06722, 0.3721, 0.04691, 0.3341, 0.6279, 0.06722, 0.6659, 0.04691, 0.6659, 0.04691, 0.6279, 0.06722, 0.4656, 0.2071, 0.4531, 0.1659, 0.4531, 0.1659, 0.4656, 0.2071, 0.1562, 0.5209, 0.125, 0.5209, 0.125, 0.5209, 0.1562, 0.5209, 0.8341, 0.4531, 0.7929, 0.4656, 0.7929, 0.4656, 0.8341, 0.4531, 0.6875, 0.5209, 0.6562, 0.5209, 0.6562, 0.5209, 0.6875, 0.5209, 0.4062, 0.9791, 0.4375, 0.9791, 0.4375, 0.9791, 0.4062, 0.9791, 0.5946, 0.4054, 0.5672, 0.3721, 0.5672, 0.3721, 0.5946, 0.4054, 0.9375, 0.9791, 0.9688, 0.9791, 0.9688, 0.9791, 0.9375, 0.9791, 0.1659, 0.04691, 0.1279, 0.06722, 0.1279, 0.06722, 0.1659, 0.04691, 0.9328, 0.1279, 0.9531, 0.1659, 0.9531, 0.1659, 0.9328, 0.1279, 0.2929, 0.4656, 0.3341, 0.4531, 0.3341, 0.4531, 0.2929, 0.4656, 0.4062, 0.5209, 0.375, 0.5209, 0.375, 0.5209, 0.4062, 0.5209, 0.125, 0.9791, 0.1562, 0.9791, 0.1562, 0.9791, 0.125, 0.9791, 0.9375, 0.5209, 0.9062, 0.5209, 0.9062, 0.5209, 0.9375, 0.5209, 0.6563, 0.9791, 0.6875, 0.9791, 0.6875, 0.9791, 0.6563, 0.9791, 0.06722, 0.3721, 0.09456, 0.4054, 0.09456, 0.4054, 0.06722, 0.3721, 0.5946, 0.09456, 0.6279, 0.06722, 0.6279, 0.06722, 0.5946, 0.09456, 0.4531, 0.1659, 0.4328, 0.1279, 0.4328, 0.1279, 0.4531, 0.1659, 0.125, 0.5209, 0.09375, 0.5209, 0.09375, 0.5209, 0.125, 0.5209, 0.8721, 0.4328, 0.8341, 0.4531, 0.8341, 0.4531, 0.8721, 0.4328, 0.6563, 0.5209, 0.625, 0.5209, 0.625, 0.5209, 0.6563, 0.5209, 0.375, 0.9791, 0.4062, 0.9791, 0.4062, 0.9791, 0.375, 0.9791, 0.6279, 0.4328, 0.5946, 0.4054, 0.5946, 0.4054, 0.6279, 0.4328, 0.9062, 0.9791, 0.9375, 0.9791, 0.9375, 0.9791, 0.9062, 0.9791, 0.1279, 0.06722, 0.09456, 0.09456, 0.09456, 0.09456, 0.1279, 0.06722, 0.9054, 0.09456, 0.9328, 0.1279, 0.9328, 0.1279, 0.9054, 0.09456, 0.3341, 0.4531, 0.3721, 0.4328, 0.3721, 0.4328, 0.3341, 0.4531, 0.375, 0.5209, 0.3438, 0.5209, 0.3438, 0.5209, 0.375, 0.5209, 0.09375, 0.9791, 0.125, 0.9791, 0.125, 0.9791, 0.09375, 0.9791, 0.9062, 0.5209, 0.875, 0.5209, 0.875, 0.5209, 0.9062, 0.5209, 0.625, 0.9791, 0.6562, 0.9791, 0.6562, 0.9791, 0.625, 0.9791, 0.09456, 0.4054, 0.1279, 0.4328, 0.1279, 0.4328, 0.09456, 0.4054, 0.5672, 0.1279, 0.5946, 0.09456, 0.5946, 0.09456, 0.5672, 0.1279, 0.4328, 0.1279, 0.4054, 0.09456, 0.4054, 0.09456, 0.4328, 0.1279, 0.09375, 0.5209, 0.0625, 0.5209, 0.0625, 0.5209, 0.09375, 0.5209, 0.9054, 0.4054, 0.8721, 0.4328, 0.8721, 0.4328, 0.9054, 0.4054, 0.625, 0.5209, 0.5938, 0.5209, 0.5938, 0.5209, 0.625, 0.5209, 0.3438, 0.9791, 0.375, 0.9791, 0.375, 0.9791, 0.3438, 0.9791, 0.6659, 0.4531, 0.6279, 0.4328, 0.6279, 0.4328, 0.6659, 0.4531, 0.875, 0.9791, 0.9062, 0.9791, 0.9062, 0.9791, 0.875, 0.9791, 0.09456, 0.09456, 0.06722, 0.1279, 0.06722, 0.1279, 0.09456, 0.09456, 0.8721, 0.06722, 0.9054, 0.09456, 0.9054, 0.09456, 0.8721, 0.06722, 0.3721, 0.4328, 0.4054, 0.4054, 0.4054, 0.4054, 0.3721, 0.4328, 0.3438, 0.5209, 0.3125, 0.5209, 0.3125, 0.5209, 0.3438, 0.5209, 0.0625, 0.9791, 0.09375, 0.9791, 0.09375, 0.9791, 0.0625, 0.9791, 0.875, 0.5209, 0.8438, 0.5209, 0.8438, 0.5209, 0.875, 0.5209, 0.5938, 0.9791, 0.625, 0.9791, 0.625, 0.9791, 0.5938, 0.9791, 0.1279, 0.4328, 0.1659, 0.4531, 0.1659, 0.4531, 0.1279, 0.4328, 0.5469, 0.1659, 0.5672, 0.1279, 0.5672, 0.1279, 0.5469, 0.1659, 0.4054, 0.09456, 0.3721, 0.06722, 0.3721, 0.06722, 0.4054, 0.09456, 0.0625, 0.5209, 0.03125, 0.5209, 0.03125, 0.5209, 0.0625, 0.5209, 0.9328, 0.3721, 0.9054, 0.4054, 0.9054, 0.4054, 0.9328, 0.3721, 0.5938, 0.5209, 0.5625, 0.5209, 0.5625, 0.5209, 0.5938, 0.5209, 0.3125, 0.9791, 0.3438, 0.9791, 0.3438, 0.9791, 0.3125, 0.9791, 0.7071, 0.4656, 0.6659, 0.4531, 0.6659, 0.4531, 0.7071, 0.4656, 0.8438, 0.9791, 0.875, 0.9791, 0.875, 0.9791, 0.8438, 0.9791, 0.06722, 0.1279, 0.04691, 0.1659, 0.04691, 0.1659, 0.06722, 0.1279])
me_cylinder.materials.append(mat_material_001)
me_cylinder.use_remesh_fix_poles = True
me_cylinder.use_remesh_preserve_attributes = False
me_cylinder.use_mirror_vertex_groups = False
me_cylinder.update()

# ---- objects
ob_light = bpy.data.objects.new('Light', light_light)
ob_camera = bpy.data.objects.new('Camera', cam_camera)
ob_cylinder = bpy.data.objects.new('Cylinder', me_cylinder)

# ---- transforms, parenting, visibility, modifiers, constraints
ob_light.location = (5.098, 2.801, 5.904)
ob_light.rotation_euler = (0.6503, 0.05522, 1.866)
ob_light.lock_rotations_4d = False
ob_light.empty_display_type = 'ARROWS'
ob_light.color = (0.0, 0.0, 0.0, 0.0)
ob_light.lineart.crease_threshold = 0.0
ob_camera.location = (0.0, 0.0, 7.0)
ob_camera.lock_rotations_4d = False
ob_camera.empty_display_type = 'ARROWS'
ob_camera.color = (0.0, 0.0, 0.0, 0.0)
ob_camera.display_type = 'WIRE'
ob_camera.lineart.crease_threshold = 0.0
ob_cylinder.location = (0.0, 0.0, 0.0)
ob_cylinder.scale = (1.0, 1.0, -0.2119)
ob_cylinder.lineart.crease_threshold = 0.0

# ---- collection membership
col_collection.objects.link(ob_light)
col_collection.objects.link(ob_camera)
col_collection.objects.link(ob_cylinder)

# ---- scene / render settings (as saved in the file)
scene.camera = ob_camera
scene.frame_start = 1; scene.frame_end = 12; scene.frame_set(1)
scene.render.engine = 'CYCLES'
scene.render.fps = 12
scene.render.film_transparent = True
scene.render.use_border = True
scene.render.border_min_x = 0.2961
scene.render.border_min_y = 0.1364
scene.render.border_max_x = 0.7033
scene.render.border_max_y = 0.8614
scene.render.use_crop_to_border = True
scene.cycles.use_denoising = False
scene.cycles.samples = 32
scene.cycles.sampling_pattern = 'TABULATED_SOBOL'
scene.cycles.use_adaptive_sampling = False
scene.cycles.use_light_tree = False
scene.view_settings.view_transform = 'Filmic'
bpy.context.view_layer.update()
